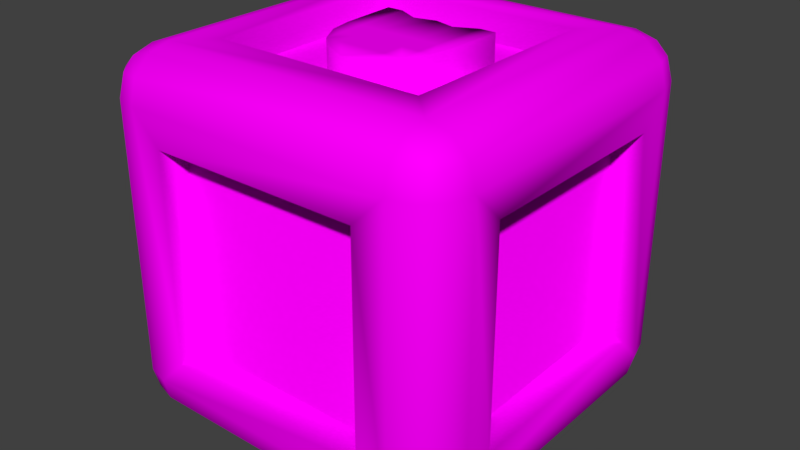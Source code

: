 # Source: ArmorBox.blend  (saved by Blender 2.79.0; exported with 4.5.12 LTS)
import bpy
from mathutils import Matrix  # noqa: F401  (used for matrix-valued properties, if any)

bpy.ops.wm.read_factory_settings(use_empty=True)
scene = bpy.context.scene
scene.name = 'Scene'

# ---- collections
col_collection_1 = bpy.data.collections.new('Collection 1'); scene.collection.children.link(col_collection_1)

# ---- images (referenced by path relative to the original .blend; pixels are not part of the script)
import os
ASSET_DIR = os.environ.get("B2B_ASSET_DIR", "")  # directory of the original .blend (textures are referenced by path, not embedded)
HERE = os.path.dirname(os.path.abspath(__file__))  # packed textures are extracted next to this script under _unpacked/

def load_image(name, relpath, width, height, colorspace="sRGB"):
    """Load a texture the original file referenced (path relative to the .blend, or extracted next to this script)."""
    p = next((c for c in (os.path.join(HERE, relpath), os.path.join(ASSET_DIR, relpath)) if relpath and os.path.exists(c)), "")
    if p:
        img = bpy.data.images.load(p, check_existing=True)
        img.name = name
    else:  # same state as the original file: an image datablock whose file is absent (Cycles renders it pink)
        img = bpy.data.images.new(name, width, height)
        img.source = "FILE"
        img.filepath = "//" + (relpath or name)
    img.colorspace_settings.name = colorspace
    return img
img_atlas = load_image('Atlas', 'Box Atlas.png', 1024, 1024, 'sRGB')

# ---- materials (node trees are filled in below, after node groups)
mat_material_005 = bpy.data.materials.new('Material.005')
mat_material_005.alpha_threshold = 0.0
mat_material_005.roughness = 0.5

# ---- material node trees
mat_material_005.use_nodes = True; mat_material_005.node_tree.nodes.clear()
_N = mat_material_005.node_tree.nodes; _L = mat_material_005.node_tree.links
n0 = _N.new('ShaderNodeOutputMaterial'); n0.name = 'Material Output'; n0.location = (300, 300)
n1 = _N.new('ShaderNodeBsdfDiffuse'); n1.name = 'Diffuse BSDF'; n1.location = (10, 300)
n2 = _N.new('ShaderNodeTexImage'); n2.name = 'Image Texture'; n2.location = (-180, 300)
n2.width = 140
n2.image = img_atlas
_L.new(n1.outputs[0], n0.inputs[0])
_L.new(n2.outputs[0], n1.inputs[0])
n0.is_active_output = True

# ---- world
world_world = bpy.data.worlds.new('World'); scene.world = world_world
world_world.color = (0.05088, 0.05088, 0.05088)
world_world.use_sun_shadow = False
world_world.sun_shadow_jitter_overblur = 0.0
world_world.cycles.sampling_method = 'MANUAL'

# ---- meshes
me_cube_001 = bpy.data.meshes.new('Cube.001')
me_cube_001.from_pydata([(-0.5806, -0.5806, -1.0), (-0.5806, -1.0, -0.5806), (-1.0, -0.5806, -0.5806), (-0.75, -0.8748, -0.9666), (-0.8748, -0.75, -0.9666), (-0.8696, -0.8696, -0.9342), (-0.8748, -0.9666, -0.75), (-0.75, -0.9666, -0.8748), (-0.8696, -0.9342, -0.8696), (-0.9666, -0.75, -0.8748), (-0.9666, -0.8748, -0.75), (-0.9342, -0.8696, -0.8696), (-0.5806, -1.0, 0.5806), (-0.5806, -0.5806, 1.0), (-1.0, -0.5806, 0.5806), (-0.75, -0.9666, 0.8748), (-0.8748, -0.9666, 0.75), (-0.8696, -0.9342, 0.8696), (-0.8748, -0.75, 0.9666), (-0.75, -0.8748, 0.9666), (-0.8696, -0.8696, 0.9342), (-0.9666, -0.8748, 0.75), (-0.9666, -0.75, 0.8748), (-0.9342, -0.8696, 0.8696), (-0.5806, 0.5806, -1.0), (-1.0, 0.5806, -0.5806), (-0.5806, 1.0, -0.5806), (-0.8748, 0.75, -0.9666), (-0.75, 0.8748, -0.9666), (-0.8696, 0.8696, -0.9342), (-0.9666, 0.8748, -0.75), (-0.9666, 0.75, -0.8748), (-0.9342, 0.8696, -0.8696), (-0.75, 0.9666, -0.8748), (-0.8748, 0.9666, -0.75), (-0.8696, 0.9342, -0.8696), (-0.5806, 0.5806, 1.0), (-0.5806, 1.0, 0.5806), (-1.0, 0.5806, 0.5806), (-0.75, 0.8748, 0.9666), (-0.8748, 0.75, 0.9666), (-0.8696, 0.8696, 0.9342), (-0.8748, 0.9666, 0.75), (-0.75, 0.9666, 0.8748), (-0.8696, 0.9342, 0.8696), (-0.9666, 0.75, 0.8748), (-0.9666, 0.8748, 0.75), (-0.9342, 0.8696, 0.8696), (0.5806, -0.5806, -1.0), (1.0, -0.5806, -0.5806), (0.5806, -1.0, -0.5806), (0.8748, -0.75, -0.9666), (0.75, -0.8748, -0.9666), (0.8696, -0.8696, -0.9342), (0.9666, -0.8748, -0.75), (0.9666, -0.75, -0.8748), (0.9342, -0.8696, -0.8696), (0.75, -0.9666, -0.8748), (0.8748, -0.9666, -0.75), (0.8696, -0.9342, -0.8696), (0.5806, -0.5806, 1.0), (0.5806, -1.0, 0.5806), (1.0, -0.5806, 0.5806), (0.75, -0.8748, 0.9666), (0.8748, -0.75, 0.9666), (0.8696, -0.8696, 0.9342), (0.8748, -0.9666, 0.75), (0.75, -0.9666, 0.8748), (0.8696, -0.9342, 0.8696), (0.9666, -0.75, 0.8748), (0.9666, -0.8748, 0.75), (0.9342, -0.8696, 0.8696), (0.5806, 0.5806, -1.0), (0.5806, 1.0, -0.5806), (1.0, 0.5806, -0.5806), (0.75, 0.8748, -0.9666), (0.8748, 0.75, -0.9666), (0.8696, 0.8696, -0.9342), (0.8748, 0.9666, -0.75), (0.75, 0.9666, -0.8748), (0.8696, 0.9342, -0.8696), (0.9666, 0.75, -0.8748), (0.9666, 0.8748, -0.75), (0.9342, 0.8696, -0.8696), (0.5806, 0.5806, 1.0), (1.0, 0.5806, 0.5806), (0.5806, 1.0, 0.5806), (0.8748, 0.75, 0.9666), (0.75, 0.8748, 0.9666), (0.8696, 0.8696, 0.9342), (0.9666, 0.8748, 0.75), (0.9666, 0.75, 0.8748), (0.9342, 0.8696, 0.8696), (0.75, 0.9666, 0.8748), (0.8748, 0.9666, 0.75), (0.8696, 0.9342, 0.8696), (-0.75, 0.75, -1.0), (-0.75, -0.75, -1.0), (-1.0, -0.75, -0.75), (-1.0, 0.75, -0.75), (-0.75, -1.0, -0.75), (-0.75, -1.0, 0.75), (-1.0, -0.75, 0.75), (-0.75, -0.75, 1.0), (-0.75, 0.75, 1.0), (-1.0, 0.75, 0.75), (-0.75, 1.0, 0.75), (-0.75, 1.0, -0.75), (0.75, 0.75, -1.0), (0.75, 1.0, -0.75), (0.75, 0.75, 1.0), (0.75, 1.0, 0.75), (1.0, 0.75, 0.75), (1.0, 0.75, -0.75), (0.75, -0.75, -1.0), (1.0, -0.75, -0.75), (0.75, -0.75, 1.0), (1.0, -0.75, 0.75), (0.75, -1.0, 0.75), (0.75, -1.0, -0.75), (-0.5806, 0.5806, -0.8384), (-0.5806, -0.5806, -0.8384), (-0.8384, -0.5806, -0.5806), (-0.8384, 0.5806, -0.5806), (-0.5806, -0.8384, -0.5806), (-0.5806, -0.8384, 0.5806), (-0.8384, -0.5806, 0.5806), (-0.5806, -0.5806, 0.8384), (-0.5806, 0.5806, 0.8384), (-0.8384, 0.5806, 0.5806), (-0.5806, 0.8384, 0.5806), (-0.5806, 0.8384, -0.5806), (0.5806, 0.5806, -0.8384), (0.5806, 0.8384, -0.5806), (0.5806, 0.5806, 0.8384), (0.5806, 0.8384, 0.5806), (0.8384, 0.5806, 0.5806), (0.8384, 0.5806, -0.5806), (0.5806, -0.5806, -0.8384), (0.8384, -0.5806, -0.5806), (0.5806, -0.5806, 0.8384), (0.8384, -0.5806, 0.5806), (0.5806, -0.8384, 0.5806), (0.5806, -0.8384, -0.5806), (-0.5806, 0.5806, -0.8384), (-0.5806, -0.5806, -0.8384), (-0.8384, -0.5806, -0.5806), (-0.8384, 0.5806, -0.5806), (-0.5806, -0.8384, -0.5806), (-0.5806, -0.8384, 0.5806), (-0.8384, -0.5806, 0.5806), (-0.5806, -0.5806, 0.8384), (-0.5806, 0.5806, 0.8384), (-0.8384, 0.5806, 0.5806), (-0.5806, 0.8384, 0.5806), (-0.5806, 0.8384, -0.5806), (0.5806, 0.5806, -0.8384), (0.5806, 0.8384, -0.5806), (0.5806, 0.5806, 0.8384), (0.5806, 0.8384, 0.5806), (0.8384, 0.5806, 0.5806), (0.8384, 0.5806, -0.5806), (0.5806, -0.5806, -0.8384), (0.8384, -0.5806, -0.5806), (0.5806, -0.5806, 0.8384), (0.8384, -0.5806, 0.5806), (0.5806, -0.8384, 0.5806), (0.5806, -0.8384, -0.5806), (-0.8748, -0.75, 0.8061), (-0.75, -0.8748, 0.8061), (0.8748, 0.75, 0.8061), (0.75, 0.8748, 0.8061), (-0.2253, -0.2611, 0.9988), (-0.3164, -0.01037, 0.9988), (-0.3285, 0.3041, 0.9988), (-0.1287, -0.3438, 0.9988), (-0.2933, -0.1389, 0.9988), (-0.2366, 0.3041, 0.9988), (0.0, -0.4104, 0.9988), (0.2253, -0.2611, 0.9988), (0.3164, -0.01037, 0.9988), (0.3285, 0.3041, 0.9988), (0.0, 0.276, 0.9988), (0.1287, -0.3438, 0.9988), (0.0, -0.01313, 0.9988), (0.2933, -0.1389, 0.9988), (0.2366, 0.3041, 0.9988), (-0.2303, -0.01112, 0.9988), (0.2303, -0.01112, 0.9988), (0.0, -0.2611, 0.9988), (0.2277, -0.1389, 0.9988), (0.0, -0.1389, 0.9988), (-0.2277, -0.1389, 0.9988), (-0.1183, 0.2457, 0.9988), (0.1183, 0.2457, 0.9988), (0.1229, -0.01206, 0.9988), (0.1251, -0.1389, 0.9988), (0.1273, -0.2611, 0.9988), (-0.1229, -0.01206, 0.9988), (-0.1251, -0.1389, 0.9988), (-0.1273, -0.2611, 0.9988), (-0.2253, -0.2611, 0.8237), (-0.3164, -0.01037, 0.8237), (-0.3285, 0.3041, 0.8237), (-0.1287, -0.3438, 0.8237), (-0.2933, -0.1389, 0.8237), (-0.2366, 0.3041, 0.8237), (0.0, -0.4104, 0.8237), (0.2253, -0.2611, 0.8237), (0.3164, -0.01037, 0.8237), (0.3285, 0.3041, 0.8237), (0.0, 0.276, 0.8237), (0.1287, -0.3438, 0.8237), (0.2933, -0.1389, 0.8237), (0.2366, 0.3041, 0.8237), (-0.1183, 0.2457, 0.8237), (0.1183, 0.2457, 0.8237)], [], [(24, 72, 156, 144), (49, 74, 161, 163), (0, 24, 144, 145), (13, 60, 164, 151), (38, 25, 147, 153), (97, 3, 5, 4), (3, 7, 8, 5), (100, 6, 8, 7), (6, 10, 11, 8), (98, 9, 11, 10), (9, 4, 5, 11), (5, 8, 11), (101, 15, 17, 16), (15, 19, 20, 17), (103, 18, 20, 19), (18, 22, 23, 20), (102, 21, 23, 22), (21, 16, 17, 23), (17, 20, 23), (96, 27, 29, 28), (27, 31, 32, 29), (99, 30, 32, 31), (30, 34, 35, 32), (107, 33, 35, 34), (33, 28, 29, 35), (29, 32, 35), (104, 39, 41, 40), (39, 43, 44, 41), (106, 42, 44, 43), (42, 46, 47, 44), (105, 45, 47, 46), (45, 40, 41, 47), (41, 44, 47), (114, 51, 53, 52), (51, 55, 56, 53), (115, 54, 56, 55), (54, 58, 59, 56), (119, 57, 59, 58), (57, 52, 53, 59), (53, 56, 59), (116, 63, 65, 64), (63, 67, 68, 65), (118, 66, 68, 67), (66, 70, 71, 68), (117, 69, 71, 70), (69, 64, 65, 71), (65, 68, 71), (108, 75, 77, 76), (75, 79, 80, 77), (109, 78, 80, 79), (78, 82, 83, 80), (113, 81, 83, 82), (81, 76, 77, 83), (77, 80, 83), (110, 87, 89, 88), (87, 91, 92, 89), (112, 90, 92, 91), (90, 94, 95, 92), (111, 93, 95, 94), (93, 88, 89, 95), (89, 92, 95), (96, 97, 4, 27), (27, 4, 9, 31), (31, 9, 98, 99), (100, 101, 16, 6), (6, 16, 21, 10), (10, 21, 102, 98), (103, 104, 40, 18), (18, 40, 45, 22), (22, 45, 105, 102), (106, 107, 34, 42), (42, 34, 30, 46), (46, 30, 99, 105), (108, 96, 28, 75), (75, 28, 33, 79), (79, 33, 107, 109), (104, 110, 88, 39), (39, 88, 93, 43), (43, 93, 111, 106), (112, 113, 82, 90), (90, 82, 78, 94), (94, 78, 109, 111), (114, 108, 76, 51), (51, 76, 81, 55), (55, 81, 113, 115), (110, 116, 64, 87), (87, 64, 69, 91), (91, 69, 117, 112), (118, 119, 58, 66), (66, 58, 54, 70), (70, 54, 115, 117), (97, 114, 52, 3), (3, 52, 57, 7), (7, 57, 119, 100), (116, 103, 19, 63), (63, 19, 15, 67), (67, 15, 101, 118), (72, 48, 162, 156), (24, 0, 97, 96), (2, 25, 99, 98), (1, 12, 101, 100), (14, 2, 98, 102), (13, 36, 104, 103), (38, 14, 102, 105), (37, 26, 107, 106), (25, 38, 105, 99), (72, 24, 96, 108), (26, 73, 109, 107), (36, 84, 110, 104), (86, 37, 106, 111), (85, 74, 113, 112), (73, 86, 111, 109), (48, 72, 108, 114), (74, 49, 115, 113), (84, 60, 116, 110), (62, 85, 112, 117), (61, 50, 119, 118), (49, 62, 117, 115), (0, 48, 114, 97), (50, 1, 100, 119), (60, 13, 103, 116), (12, 61, 118, 101), (143, 142, 125, 124), (137, 136, 141, 139), (134, 128, 127, 140), (122, 126, 129, 123), (131, 130, 135, 133), (120, 132, 138, 121), (61, 12, 149, 166), (25, 2, 146, 147), (60, 84, 158, 164), (73, 26, 155, 157), (12, 1, 148, 149), (85, 62, 165, 160), (84, 36, 152, 158), (2, 14, 150, 146), (50, 61, 166, 167), (37, 86, 159, 154), (36, 13, 151, 152), (62, 49, 163, 165), (74, 85, 160, 161), (14, 38, 153, 150), (48, 0, 145, 162), (86, 73, 157, 159), (26, 37, 154, 155), (1, 50, 167, 148), (120, 121, 145, 144), (122, 123, 147, 146), (124, 125, 149, 148), (126, 122, 146, 150), (127, 128, 152, 151), (129, 126, 150, 153), (130, 131, 155, 154), (123, 129, 153, 147), (132, 120, 144, 156), (131, 133, 157, 155), (128, 134, 158, 152), (135, 130, 154, 159), (136, 137, 161, 160), (133, 135, 159, 157), (138, 132, 156, 162), (137, 139, 163, 161), (134, 140, 164, 158), (141, 136, 160, 165), (142, 143, 167, 166), (139, 141, 165, 163), (121, 138, 162, 145), (143, 124, 148, 167), (140, 127, 151, 164), (125, 142, 166, 149), (88, 87, 170, 171), (19, 18, 168, 169), (182, 193, 198, 184), (177, 174, 173, 187), (200, 189, 191, 199), (183, 179, 197), (178, 183, 197, 189), (176, 172, 192), (181, 186, 188, 180), (196, 197, 179, 190), (193, 177, 187, 198), (195, 184, 191, 196), (189, 197, 196, 191), (179, 185, 190), (185, 180, 188, 190), (187, 173, 176, 192), (188, 195, 196, 190), (186, 194, 195, 188), (172, 200, 199, 192), (199, 198, 187, 192), (184, 198, 199, 191), (182, 184, 195, 194), (172, 175, 200), (178, 189, 200, 175), (179, 208, 213, 185), (176, 205, 201, 172), (183, 212, 208, 179), (172, 201, 204, 175), (185, 213, 209, 180), (173, 202, 205, 176), (186, 214, 216, 194), (193, 215, 206, 177), (174, 203, 202, 173), (180, 209, 210, 181), (177, 206, 203, 174), (182, 211, 215, 193), (181, 210, 214, 186), (194, 216, 211, 182), (178, 207, 212, 183), (175, 204, 207, 178)])
me_cube_001.polygons.foreach_set('use_smooth', [True] * 210)
_uv = me_cube_001.uv_layers.new(name='UVMap')
_uv.uv.foreach_set('vector', [0.8237, 0.8668, 0.8237, 0.8524, 0.8257, 0.8524, 0.8257, 0.8668, 0.7818, 0.862, 0.7818, 0.8764, 0.7798, 0.8764, 0.7798, 0.862, 0.8197, 0.8524, 0.8197, 0.838, 0.8217, 0.838, 0.8217, 0.8524, 0.8176, 0.8524, 0.8176, 0.838, 0.8197, 0.838, 0.8197, 0.8524, 0.7718, 0.862, 0.7718, 0.8764, 0.7698, 0.8764, 0.7698, 0.862, 0.7911, 0.8593, 0.7926, 0.8593, 0.7925, 0.8608, 0.7911, 0.8609, 0.7926, 0.8593, 0.7937, 0.8593, 0.7933, 0.8608, 0.7925, 0.8608, 0.816, 0.8168, 0.8161, 0.8152, 0.8176, 0.8154, 0.8176, 0.8168, 0.8161, 0.8152, 0.8162, 0.8141, 0.8176, 0.8146, 0.8176, 0.8154, 0.7911, 0.8168, 0.7911, 0.8152, 0.7925, 0.8153, 0.7926, 0.8168, 0.7911, 0.8152, 0.7911, 0.8141, 0.7925, 0.8145, 0.7925, 0.8153, 0.7925, 0.8145, 0.7933, 0.8153, 0.7925, 0.8153, 0.7975, 0.8157, 0.7959, 0.8156, 0.7961, 0.8141, 0.7976, 0.8141, 0.7959, 0.8156, 0.7948, 0.8155, 0.7953, 0.8141, 0.7961, 0.8141, 0.8193, 0.8353, 0.8192, 0.8369, 0.8177, 0.8367, 0.8177, 0.8352, 0.8192, 0.8369, 0.8191, 0.838, 0.8176, 0.8375, 0.8177, 0.8367, 0.7911, 0.8354, 0.7926, 0.8354, 0.7925, 0.8368, 0.7911, 0.8369, 0.7926, 0.8354, 0.7937, 0.8354, 0.7933, 0.8368, 0.7925, 0.8368, 0.7933, 0.8368, 0.7925, 0.8376, 0.7925, 0.8368, 0.7725, 0.8593, 0.7725, 0.8609, 0.771, 0.8608, 0.7709, 0.8593, 0.7725, 0.8609, 0.7725, 0.862, 0.771, 0.8616, 0.771, 0.8608, 0.7725, 0.8168, 0.7709, 0.8168, 0.771, 0.8153, 0.7725, 0.8152, 0.7709, 0.8168, 0.7698, 0.8168, 0.7702, 0.8153, 0.771, 0.8153, 0.815, 0.8603, 0.8165, 0.8604, 0.8164, 0.8619, 0.8149, 0.8619, 0.8165, 0.8604, 0.8176, 0.8605, 0.8172, 0.8619, 0.8164, 0.8619, 0.771, 0.8145, 0.771, 0.8153, 0.7702, 0.8153, 0.8378, 0.8364, 0.8394, 0.8365, 0.8392, 0.838, 0.8377, 0.8379, 0.8394, 0.8365, 0.8405, 0.8365, 0.84, 0.838, 0.8392, 0.838, 0.7964, 0.8592, 0.7963, 0.8608, 0.7949, 0.8606, 0.7949, 0.8592, 0.7963, 0.8608, 0.7963, 0.8619, 0.7948, 0.8614, 0.7949, 0.8606, 0.7725, 0.8354, 0.7725, 0.8369, 0.771, 0.8368, 0.7709, 0.8354, 0.7725, 0.8369, 0.7725, 0.838, 0.771, 0.8376, 0.771, 0.8368, 0.771, 0.8376, 0.7702, 0.8368, 0.771, 0.8368, 0.7911, 0.8407, 0.7911, 0.8392, 0.7925, 0.8392, 0.7926, 0.8407, 0.7911, 0.8392, 0.7911, 0.838, 0.7925, 0.8384, 0.7925, 0.8392, 0.7953, 0.8821, 0.7953, 0.8837, 0.7938, 0.8835, 0.7938, 0.882, 0.7953, 0.8837, 0.7952, 0.8848, 0.7937, 0.8843, 0.7938, 0.8835, 0.815, 0.8353, 0.8165, 0.8354, 0.8164, 0.8369, 0.8149, 0.8369, 0.8165, 0.8354, 0.8176, 0.8355, 0.8172, 0.8369, 0.8164, 0.8369, 0.7925, 0.8392, 0.7925, 0.8384, 0.7933, 0.8392, 0.8203, 0.8168, 0.8188, 0.8167, 0.8189, 0.8152, 0.8204, 0.8152, 0.8188, 0.8167, 0.8176, 0.8166, 0.8181, 0.8151, 0.8189, 0.8152, 0.7964, 0.8343, 0.7963, 0.8358, 0.7949, 0.8356, 0.7949, 0.8342, 0.7963, 0.8358, 0.7963, 0.8369, 0.7948, 0.8364, 0.7949, 0.8356, 0.8139, 0.8832, 0.8154, 0.8833, 0.8153, 0.8847, 0.8138, 0.8847, 0.8154, 0.8833, 0.8166, 0.8833, 0.8161, 0.8848, 0.8153, 0.8847, 0.7941, 0.8356, 0.7949, 0.8356, 0.7948, 0.8364, 0.7725, 0.8407, 0.7709, 0.8407, 0.771, 0.8392, 0.7725, 0.8392, 0.7709, 0.8407, 0.7698, 0.8407, 0.7702, 0.8392, 0.771, 0.8392, 0.816, 0.8418, 0.8161, 0.8402, 0.8176, 0.8404, 0.8176, 0.8418, 0.8161, 0.8402, 0.8162, 0.8391, 0.8176, 0.8396, 0.8176, 0.8404, 0.7964, 0.8635, 0.7949, 0.8635, 0.795, 0.862, 0.7965, 0.862, 0.7949, 0.8635, 0.7937, 0.8634, 0.7942, 0.8619, 0.795, 0.862, 0.771, 0.8392, 0.7702, 0.8392, 0.771, 0.8384, 0.8389, 0.8178, 0.839, 0.8163, 0.8404, 0.8164, 0.8404, 0.8179, 0.839, 0.8163, 0.839, 0.8151, 0.8405, 0.8156, 0.8404, 0.8164, 0.815, 0.8646, 0.8151, 0.8631, 0.8165, 0.8632, 0.8165, 0.8647, 0.8151, 0.8631, 0.8151, 0.8619, 0.8166, 0.8624, 0.8165, 0.8632, 0.7975, 0.8407, 0.7959, 0.8406, 0.7961, 0.8391, 0.7976, 0.8391, 0.7959, 0.8406, 0.7948, 0.8405, 0.7953, 0.8391, 0.7961, 0.8391, 0.7953, 0.8391, 0.7961, 0.8383, 0.7961, 0.8391, 0.7725, 0.8593, 0.7911, 0.8593, 0.7911, 0.8609, 0.7725, 0.8609, 0.7725, 0.8141, 0.7911, 0.8141, 0.7911, 0.8152, 0.7725, 0.8152, 0.7725, 0.8152, 0.7911, 0.8152, 0.7911, 0.8168, 0.7725, 0.8168, 0.816, 0.8168, 0.7975, 0.8157, 0.7976, 0.8141, 0.8161, 0.8152, 0.7937, 0.8168, 0.7937, 0.8354, 0.7926, 0.8354, 0.7926, 0.8168, 0.7926, 0.8168, 0.7926, 0.8354, 0.7911, 0.8354, 0.7911, 0.8168, 0.8193, 0.8353, 0.8378, 0.8364, 0.8377, 0.8379, 0.8192, 0.8369, 0.7911, 0.838, 0.7725, 0.838, 0.7725, 0.8369, 0.7911, 0.8369, 0.7911, 0.8369, 0.7725, 0.8369, 0.7725, 0.8354, 0.7911, 0.8354, 0.7964, 0.8592, 0.815, 0.8603, 0.8149, 0.8619, 0.7963, 0.8608, 0.7698, 0.8354, 0.7698, 0.8168, 0.7709, 0.8168, 0.7709, 0.8354, 0.7709, 0.8354, 0.7709, 0.8168, 0.7725, 0.8168, 0.7725, 0.8354, 0.7725, 0.8407, 0.7725, 0.8593, 0.7709, 0.8593, 0.7709, 0.8407, 0.7709, 0.8407, 0.7709, 0.8593, 0.7698, 0.8593, 0.7698, 0.8407, 0.8176, 0.8418, 0.8165, 0.8604, 0.815, 0.8603, 0.816, 0.8418, 0.8378, 0.8364, 0.8389, 0.8178, 0.8404, 0.8179, 0.8394, 0.8365, 0.7937, 0.8591, 0.7948, 0.8405, 0.7959, 0.8406, 0.7949, 0.8592, 0.7949, 0.8592, 0.7959, 0.8406, 0.7975, 0.8407, 0.7964, 0.8592, 0.815, 0.8646, 0.7964, 0.8635, 0.7965, 0.862, 0.8151, 0.8631, 0.7976, 0.838, 0.8162, 0.8391, 0.8161, 0.8402, 0.7976, 0.8391, 0.7976, 0.8391, 0.8161, 0.8402, 0.816, 0.8418, 0.7975, 0.8407, 0.7911, 0.8407, 0.7725, 0.8407, 0.7725, 0.8392, 0.7911, 0.8392, 0.7911, 0.8392, 0.7725, 0.8392, 0.7725, 0.838, 0.7911, 0.838, 0.7938, 0.882, 0.7949, 0.8635, 0.7964, 0.8635, 0.7953, 0.8821, 0.8389, 0.8178, 0.8203, 0.8168, 0.8204, 0.8152, 0.839, 0.8163, 0.839, 0.8163, 0.8204, 0.8152, 0.8205, 0.8141, 0.839, 0.8151, 0.8165, 0.8647, 0.8154, 0.8833, 0.8139, 0.8832, 0.815, 0.8646, 0.7964, 0.8343, 0.815, 0.8353, 0.8149, 0.8369, 0.7963, 0.8358, 0.7963, 0.8358, 0.8149, 0.8369, 0.8148, 0.838, 0.7963, 0.8369, 0.8138, 0.8847, 0.7953, 0.8837, 0.7953, 0.8821, 0.8139, 0.8832, 0.7911, 0.8593, 0.7911, 0.8407, 0.7926, 0.8407, 0.7926, 0.8593, 0.7926, 0.8593, 0.7926, 0.8407, 0.7937, 0.8407, 0.7937, 0.8593, 0.8176, 0.8168, 0.8165, 0.8354, 0.815, 0.8353, 0.816, 0.8168, 0.8203, 0.8168, 0.8193, 0.8353, 0.8177, 0.8352, 0.8188, 0.8167, 0.7937, 0.8341, 0.7948, 0.8155, 0.7959, 0.8156, 0.7949, 0.8342, 0.7949, 0.8342, 0.7959, 0.8156, 0.7975, 0.8157, 0.7964, 0.8343, 0.7738, 0.862, 0.7738, 0.8764, 0.7718, 0.8764, 0.7718, 0.862, 0.7746, 0.8572, 0.789, 0.8572, 0.7911, 0.8593, 0.7725, 0.8593, 0.789, 0.8189, 0.7746, 0.8189, 0.7725, 0.8168, 0.7911, 0.8168, 0.8138, 0.8187, 0.7995, 0.8179, 0.7975, 0.8157, 0.816, 0.8168, 0.789, 0.8333, 0.789, 0.8189, 0.7911, 0.8168, 0.7911, 0.8354, 0.8215, 0.8333, 0.8358, 0.8342, 0.8378, 0.8364, 0.8193, 0.8353, 0.7746, 0.8333, 0.789, 0.8333, 0.7911, 0.8354, 0.7725, 0.8354, 0.7986, 0.8573, 0.813, 0.8581, 0.815, 0.8603, 0.7964, 0.8592, 0.7746, 0.8189, 0.7746, 0.8333, 0.7725, 0.8354, 0.7725, 0.8168, 0.7746, 0.8428, 0.7746, 0.8572, 0.7725, 0.8593, 0.7725, 0.8407, 0.813, 0.8581, 0.8138, 0.8437, 0.816, 0.8418, 0.815, 0.8603, 0.8358, 0.8342, 0.8367, 0.8198, 0.8389, 0.8178, 0.8378, 0.8364, 0.7995, 0.8429, 0.7986, 0.8573, 0.7964, 0.8592, 0.7975, 0.8407, 0.8128, 0.8666, 0.7984, 0.8658, 0.7964, 0.8635, 0.815, 0.8646, 0.8138, 0.8437, 0.7995, 0.8429, 0.7975, 0.8407, 0.816, 0.8418, 0.789, 0.8428, 0.7746, 0.8428, 0.7725, 0.8407, 0.7911, 0.8407, 0.7984, 0.8658, 0.7976, 0.8801, 0.7953, 0.8821, 0.7964, 0.8635, 0.8367, 0.8198, 0.8223, 0.819, 0.8203, 0.8168, 0.8389, 0.8178, 0.8119, 0.881, 0.8128, 0.8666, 0.815, 0.8646, 0.8139, 0.8832, 0.7986, 0.8323, 0.813, 0.8331, 0.815, 0.8353, 0.7964, 0.8343, 0.7976, 0.8801, 0.8119, 0.881, 0.8139, 0.8832, 0.7953, 0.8821, 0.789, 0.8572, 0.789, 0.8428, 0.7911, 0.8407, 0.7911, 0.8593, 0.813, 0.8331, 0.8138, 0.8187, 0.816, 0.8168, 0.815, 0.8353, 0.8223, 0.819, 0.8215, 0.8333, 0.8193, 0.8353, 0.8203, 0.8168, 0.7995, 0.8179, 0.7986, 0.8323, 0.7964, 0.8343, 0.7975, 0.8157, 0.4361, 0.4787, 0.4361, 0.4361, 0.4787, 0.4361, 0.4787, 0.4787, 0.5213, 0.4787, 0.5213, 0.5213, 0.4787, 0.5213, 0.4787, 0.4787, 0.4787, 0.5639, 0.4361, 0.5639, 0.4361, 0.5213, 0.4787, 0.5213, 0.4787, 0.5213, 0.4361, 0.5213, 0.4361, 0.4787, 0.4787, 0.4787, 0.5213, 0.4361, 0.5213, 0.4787, 0.4787, 0.4787, 0.4787, 0.4361, 0.5213, 0.4361, 0.5639, 0.4361, 0.5639, 0.4787, 0.5213, 0.4787, 0.8277, 0.8524, 0.8277, 0.838, 0.8297, 0.838, 0.8297, 0.8524, 0.7818, 0.8764, 0.7818, 0.862, 0.7838, 0.862, 0.7838, 0.8764, 0.7758, 0.8764, 0.7758, 0.862, 0.7778, 0.862, 0.7778, 0.8764, 0.8297, 0.8524, 0.8297, 0.838, 0.8317, 0.838, 0.8317, 0.8524, 0.8257, 0.8668, 0.8257, 0.8524, 0.8277, 0.8524, 0.8277, 0.8668, 0.7858, 0.862, 0.7858, 0.8764, 0.7838, 0.8764, 0.7838, 0.862, 0.8237, 0.8524, 0.8237, 0.8668, 0.8217, 0.8668, 0.8217, 0.8524, 0.7878, 0.8764, 0.7878, 0.862, 0.7898, 0.862, 0.7898, 0.8764, 0.8197, 0.8668, 0.8197, 0.8524, 0.8217, 0.8524, 0.8217, 0.8668, 0.8277, 0.838, 0.8277, 0.8524, 0.8257, 0.8524, 0.8257, 0.838, 0.8317, 0.8524, 0.8317, 0.8668, 0.8297, 0.8668, 0.8297, 0.8524, 0.8197, 0.8524, 0.8197, 0.8668, 0.8176, 0.8668, 0.8176, 0.8524, 0.7738, 0.8764, 0.7738, 0.862, 0.7758, 0.862, 0.7758, 0.8764, 0.7778, 0.8764, 0.7778, 0.862, 0.7798, 0.862, 0.7798, 0.8764, 0.8217, 0.8524, 0.8217, 0.838, 0.8237, 0.838, 0.8237, 0.8524, 0.8257, 0.838, 0.8257, 0.8524, 0.8237, 0.8524, 0.8237, 0.838, 0.7878, 0.862, 0.7878, 0.8764, 0.7858, 0.8764, 0.7858, 0.862, 0.8297, 0.8524, 0.8297, 0.8668, 0.8277, 0.8668, 0.8277, 0.8524, 0.7698, 0.8141, 0.7698, 0.8141, 0.7698, 0.8141, 0.7698, 0.8141, 0.7698, 0.8141, 0.7698, 0.8141, 0.7698, 0.8141, 0.7698, 0.8141, 0.7698, 0.8141, 0.7698, 0.8141, 0.7698, 0.8141, 0.7698, 0.8141, 0.7698, 0.8141, 0.7698, 0.8141, 0.7698, 0.8141, 0.7698, 0.8141, 0.7698, 0.8141, 0.7698, 0.8141, 0.7698, 0.8141, 0.7698, 0.8141, 0.7698, 0.8141, 0.7698, 0.8141, 0.7698, 0.8141, 0.7698, 0.8141, 0.7698, 0.8141, 0.7698, 0.8141, 0.7698, 0.8141, 0.7698, 0.8141, 0.7698, 0.8141, 0.7698, 0.8141, 0.7698, 0.8141, 0.7698, 0.8141, 0.7698, 0.8141, 0.7698, 0.8141, 0.7698, 0.8141, 0.7698, 0.8141, 0.7698, 0.8141, 0.7698, 0.8141, 0.7698, 0.8141, 0.7698, 0.8141, 0.7698, 0.8141, 0.7698, 0.8141, 0.7698, 0.8141, 0.7698, 0.8141, 0.7698, 0.8141, 0.7698, 0.8141, 0.7698, 0.8141, 0.7698, 0.8141, 0.7698, 0.8141, 0.7698, 0.8141, 0.7698, 0.8141, 0.7698, 0.8141, 0.7698, 0.8141, 0.7698, 0.8141, 0.7698, 0.8141, 0.7698, 0.8141, 0.7698, 0.8141, 0.7698, 0.8141, 0.7698, 0.8141, 0.7698, 0.8141, 0.7698, 0.8141, 0.7698, 0.8141, 0.7698, 0.8141, 0.7698, 0.8141, 0.7698, 0.8141, 0.7698, 0.8141, 0.7698, 0.8141, 0.7698, 0.8141, 0.7698, 0.8141, 0.7698, 0.8141, 0.7698, 0.8141, 0.7698, 0.8141, 0.7698, 0.8141, 0.7698, 0.8141, 0.7698, 0.8141, 0.7698, 0.8141, 0.7698, 0.8141, 0.7698, 0.8141, 0.7698, 0.8141, 0.7698, 0.8141, 0.7698, 0.8141, 0.7698, 0.8141, 0.7698, 0.8141, 0.7698, 0.8141, 0.7698, 0.8141, 0.7698, 0.8141, 0.7698, 0.8141, 0.7698, 0.8141, 0.7698, 0.8141, 0.7698, 0.8141, 0.7698, 0.8141, 0.7698, 0.8141, 0.7698, 0.8141, 0.7698, 0.8141, 0.7698, 0.8141, 0.7698, 0.8141, 0.7898, 0.862, 0.7913, 0.862, 0.7913, 0.864, 0.7898, 0.864, 0.7913, 0.862, 0.7929, 0.862, 0.7929, 0.864, 0.7913, 0.864, 0.8347, 0.8988, 0.8135, 0.8938, 0.8126, 0.8513, 0.8347, 0.8511, 0.7922, 0.9034, 0.7758, 0.9034, 0.778, 0.8516, 0.7934, 0.8514, 0.8119, 0.8102, 0.8347, 0.8102, 0.8347, 0.8304, 0.8122, 0.8304, 0.8577, 0.7966, 0.8751, 0.8102, 0.8575, 0.8102, 0.8347, 0.7856, 0.8577, 0.7966, 0.8575, 0.8102, 0.8347, 0.8102, 0.7821, 0.8304, 0.7943, 0.8102, 0.7938, 0.8304, 0.8936, 0.9034, 0.8771, 0.9034, 0.876, 0.8514, 0.8914, 0.8516, 0.8571, 0.8304, 0.8575, 0.8102, 0.8751, 0.8102, 0.8755, 0.8304, 0.8135, 0.8938, 0.7922, 0.9034, 0.7934, 0.8514, 0.8126, 0.8513, 0.8567, 0.8513, 0.8347, 0.8511, 0.8347, 0.8304, 0.8571, 0.8304, 0.8347, 0.8102, 0.8575, 0.8102, 0.8571, 0.8304, 0.8347, 0.8304, 0.8751, 0.8102, 0.8873, 0.8304, 0.8755, 0.8304, 0.8873, 0.8304, 0.8914, 0.8516, 0.876, 0.8514, 0.8755, 0.8304, 0.7934, 0.8514, 0.778, 0.8516, 0.7821, 0.8304, 0.7938, 0.8304, 0.876, 0.8514, 0.8567, 0.8513, 0.8571, 0.8304, 0.8755, 0.8304, 0.8771, 0.9034, 0.8559, 0.8938, 0.8567, 0.8513, 0.876, 0.8514, 0.7943, 0.8102, 0.8119, 0.8102, 0.8122, 0.8304, 0.7938, 0.8304, 0.8122, 0.8304, 0.8126, 0.8513, 0.7934, 0.8514, 0.7938, 0.8304, 0.8347, 0.8511, 0.8126, 0.8513, 0.8122, 0.8304, 0.8347, 0.8304, 0.8347, 0.8988, 0.8347, 0.8511, 0.8567, 0.8513, 0.8559, 0.8938, 0.7943, 0.8102, 0.8116, 0.7966, 0.8119, 0.8102, 0.8347, 0.7856, 0.8347, 0.8102, 0.8119, 0.8102, 0.8116, 0.7966, 0.8554, 0.7905, 0.8554, 0.7905, 0.8676, 0.8107, 0.8676, 0.8107, 0.7624, 0.8107, 0.7624, 0.8107, 0.7746, 0.7905, 0.7746, 0.7905, 0.8381, 0.7769, 0.8381, 0.7769, 0.8554, 0.7905, 0.8554, 0.7905, 0.7746, 0.7905, 0.7746, 0.7905, 0.7919, 0.7769, 0.7919, 0.7769, 0.8676, 0.8107, 0.8676, 0.8107, 0.8717, 0.8319, 0.8717, 0.8319, 0.7583, 0.8319, 0.7583, 0.8319, 0.7624, 0.8107, 0.7624, 0.8107, 0.8574, 0.8837, 0.8574, 0.8837, 0.8362, 0.8741, 0.8362, 0.8741, 0.7938, 0.8741, 0.7938, 0.8741, 0.7726, 0.8837, 0.7726, 0.8837, 0.7561, 0.8837, 0.7561, 0.8837, 0.7583, 0.8319, 0.7583, 0.8319, 0.8717, 0.8319, 0.8717, 0.8319, 0.8739, 0.8837, 0.8739, 0.8837, 0.7726, 0.8837, 0.7726, 0.8837, 0.7561, 0.8837, 0.7561, 0.8837, 0.815, 0.8791, 0.815, 0.8791, 0.7938, 0.8741, 0.7938, 0.8741, 0.8739, 0.8837, 0.8739, 0.8837, 0.8574, 0.8837, 0.8574, 0.8837, 0.8362, 0.8741, 0.8362, 0.8741, 0.815, 0.8791, 0.815, 0.8791, 0.815, 0.7659, 0.815, 0.7659, 0.8381, 0.7769, 0.8381, 0.7769, 0.7919, 0.7769, 0.7919, 0.7769, 0.815, 0.7659, 0.815, 0.7659])
me_cube_001.materials.append(mat_material_005)
me_cube_001.use_remesh_preserve_volume = False
me_cube_001.use_remesh_preserve_attributes = False
me_cube_001.use_mirror_vertex_groups = False
me_cube_001.update()

# ---- objects
ob_cube = bpy.data.objects.new('Cube', me_cube_001)

# ---- transforms, parenting, visibility, modifiers, constraints
ob_cube.location = (0.0, 0.0, 0.0)
ob_cube.lineart.crease_threshold = 0.0

# ---- collection membership
col_collection_1.objects.link(ob_cube)

# ---- scene / render settings (as saved in the file)
scene.frame_start = 1; scene.frame_end = 250; scene.frame_set(1)
scene.render.engine = 'CYCLES'
scene.render.resolution_percentage = 50
scene.render.dither_intensity = 0.0
scene.cycles.use_denoising = False
scene.cycles.samples = 128
scene.cycles.sampling_pattern = 'TABULATED_SOBOL'
scene.cycles.use_adaptive_sampling = False
scene.cycles.use_light_tree = False
scene.cycles.blur_glossy = 0.0
scene.cycles.sample_clamp_indirect = 0.0
scene.view_settings.view_transform = 'Standard'
bpy.context.view_layer.update()

# ---- added for rendering (the .blend has no active camera and no usable light): camera, sun
cam_auto = bpy.data.cameras.new('AutoCamera')
cam_auto.lens = 50.0
cam_auto.sensor_width = 36.0
cam_auto.clip_end = 1000.0
ob_auto_camera = bpy.data.objects.new('AutoCamera', cam_auto)
scene.collection.objects.link(ob_auto_camera)
ob_auto_camera.location = (3.20507, -3.84609, 2.56406)
ob_auto_camera.rotation_euler = (1.09748, -7.21219e-08, 0.694738)
scene.camera = ob_auto_camera
light_auto_sun = bpy.data.lights.new('AutoSun', 'SUN')
light_auto_sun.energy = 3.0
light_auto_sun.angle = 0.0523599
ob_auto_sun = bpy.data.objects.new('AutoSun', light_auto_sun)
scene.collection.objects.link(ob_auto_sun)
ob_auto_sun.rotation_euler = (0.872665, 0.174533, 0.523599)
bpy.context.view_layer.update()
